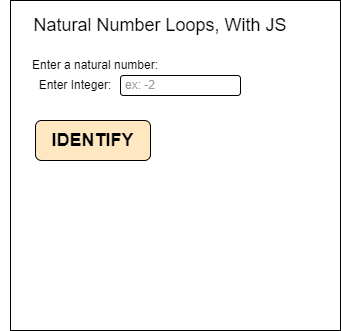

The diagram above was exported from draw.io. Its source (the exported page's mxGraphModel, read from the mxfile embedded in the PNG):
<mxGraphModel dx="674" dy="357" grid="1" gridSize="10" guides="1" tooltips="1" connect="1" arrows="1" fold="1" page="1" pageScale="1" pageWidth="827" pageHeight="1169" math="0" shadow="0">
  <root>
    <mxCell id="0" />
    <mxCell id="1" parent="0" />
    <mxCell id="2" value="" style="whiteSpace=wrap;html=1;aspect=fixed;" vertex="1" parent="1">
      <mxGeometry x="30" y="20" width="330" height="330" as="geometry" />
    </mxCell>
    <mxCell id="3" value="&lt;font style=&quot;font-size: 18px&quot;&gt;Natural Number Loops, With JS&lt;/font&gt;" style="text;html=1;strokeColor=none;fillColor=none;align=center;verticalAlign=middle;whiteSpace=wrap;rounded=0;" vertex="1" parent="1">
      <mxGeometry x="40" y="30" width="280" height="30" as="geometry" />
    </mxCell>
    <mxCell id="4" value="Enter a natural number:" style="text;html=1;strokeColor=none;fillColor=none;align=center;verticalAlign=middle;whiteSpace=wrap;rounded=0;" vertex="1" parent="1">
      <mxGeometry x="20" y="70" width="190" height="30" as="geometry" />
    </mxCell>
    <mxCell id="5" value="Enter Integer:" style="text;html=1;strokeColor=none;fillColor=none;align=center;verticalAlign=middle;whiteSpace=wrap;rounded=0;" vertex="1" parent="1">
      <mxGeometry x="40" y="90" width="110" height="30" as="geometry" />
    </mxCell>
    <mxCell id="6" value="" style="rounded=1;whiteSpace=wrap;html=1;" vertex="1" parent="1">
      <mxGeometry x="140" y="95" width="120" height="20" as="geometry" />
    </mxCell>
    <mxCell id="7" value="&lt;font color=&quot;#999999&quot;&gt;ex: -2&lt;/font&gt;" style="text;html=1;strokeColor=none;fillColor=none;align=center;verticalAlign=middle;whiteSpace=wrap;rounded=0;" vertex="1" parent="1">
      <mxGeometry x="130" y="90" width="60" height="30" as="geometry" />
    </mxCell>
    <mxCell id="8" value="&lt;font color=&quot;#000000&quot; style=&quot;font-size: 18px&quot;&gt;&lt;b&gt;IDENTIFY&lt;/b&gt;&lt;/font&gt;" style="rounded=1;whiteSpace=wrap;html=1;fontColor=#999999;fillColor=#FFE7C2;" vertex="1" parent="1">
      <mxGeometry x="55" y="140" width="115" height="40" as="geometry" />
    </mxCell>
  </root>
</mxGraphModel>